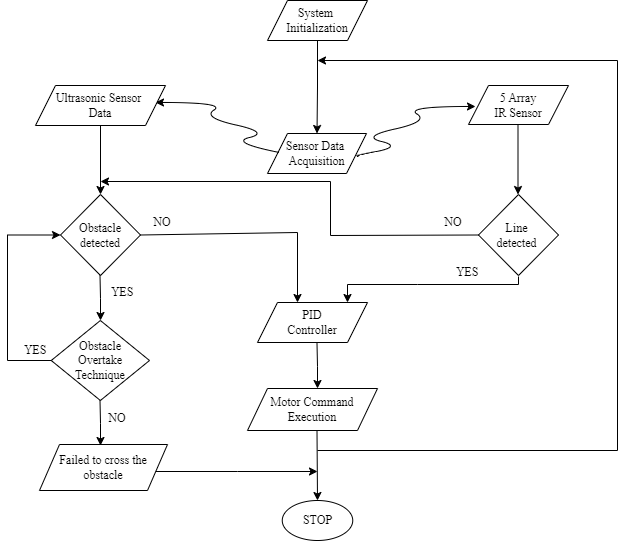

The diagram above was exported from draw.io. Its source (the exported page's mxGraphModel, read from the mxfile embedded in the PNG):
<mxGraphModel dx="928" dy="493" grid="1" gridSize="10" guides="1" tooltips="1" connect="1" arrows="1" fold="1" page="1" pageScale="1" pageWidth="850" pageHeight="1100" math="0" shadow="0">
  <root>
    <mxCell id="0" />
    <mxCell id="1" parent="0" />
    <mxCell id="Yhh9LF1zBXmGNJS4_OBJ-48" value="" style="group" vertex="1" connectable="0" parent="1">
      <mxGeometry x="70" y="40" width="610" height="540" as="geometry" />
    </mxCell>
    <mxCell id="Yhh9LF1zBXmGNJS4_OBJ-24" value="" style="edgeStyle=orthogonalEdgeStyle;rounded=0;orthogonalLoop=1;jettySize=auto;html=1;" edge="1" parent="Yhh9LF1zBXmGNJS4_OBJ-48" source="zMygb_6KwjySRye_OB66-5" target="uIymjmfFzhcAQjhaZlDV-5">
      <mxGeometry relative="1" as="geometry" />
    </mxCell>
    <mxCell id="zMygb_6KwjySRye_OB66-5" value="&lt;font&gt;System&amp;nbsp;&lt;/font&gt;&lt;div&gt;&lt;font&gt;Initialization&lt;/font&gt;&lt;/div&gt;" style="shape=parallelogram;perimeter=parallelogramPerimeter;whiteSpace=wrap;html=1;fixedSize=1;fontFamily=Times New Roman;" parent="Yhh9LF1zBXmGNJS4_OBJ-48" vertex="1">
      <mxGeometry x="260" width="100" height="40" as="geometry" />
    </mxCell>
    <mxCell id="uIymjmfFzhcAQjhaZlDV-5" value="&lt;font&gt;Sensor Data&amp;nbsp;&lt;/font&gt;&lt;div&gt;&lt;font&gt;Acquisition&lt;/font&gt;&lt;/div&gt;" style="shape=parallelogram;perimeter=parallelogramPerimeter;whiteSpace=wrap;html=1;fixedSize=1;size=20;fontFamily=Times New Roman;" parent="Yhh9LF1zBXmGNJS4_OBJ-48" vertex="1">
      <mxGeometry x="260" y="133" width="99" height="40" as="geometry" />
    </mxCell>
    <mxCell id="uIymjmfFzhcAQjhaZlDV-9" value="" style="curved=1;endArrow=classic;html=1;rounded=0;fontFamily=Times New Roman;" parent="Yhh9LF1zBXmGNJS4_OBJ-48" edge="1">
      <mxGeometry width="50" height="50" relative="1" as="geometry">
        <mxPoint x="351" y="156" as="sourcePoint" />
        <mxPoint x="468" y="106" as="targetPoint" />
        <Array as="points">
          <mxPoint x="344" y="156" />
          <mxPoint x="394" y="146" />
          <mxPoint x="354" y="136" />
          <mxPoint x="421" y="121" />
          <mxPoint x="398" y="106" />
        </Array>
      </mxGeometry>
    </mxCell>
    <mxCell id="uIymjmfFzhcAQjhaZlDV-11" value="" style="curved=1;endArrow=classic;html=1;rounded=0;fontFamily=Times New Roman;" parent="Yhh9LF1zBXmGNJS4_OBJ-48" edge="1">
      <mxGeometry width="50" height="50" relative="1" as="geometry">
        <mxPoint x="272" y="152" as="sourcePoint" />
        <mxPoint x="148" y="102" as="targetPoint" />
        <Array as="points">
          <mxPoint x="272" y="152" />
          <mxPoint x="222" y="142" />
          <mxPoint x="262" y="132" />
          <mxPoint x="195" y="117" />
          <mxPoint x="218" y="102" />
        </Array>
      </mxGeometry>
    </mxCell>
    <mxCell id="uIymjmfFzhcAQjhaZlDV-18" value="PID&lt;div&gt;Controller&lt;/div&gt;" style="shape=parallelogram;perimeter=parallelogramPerimeter;whiteSpace=wrap;html=1;fixedSize=1;size=20;fontFamily=Times New Roman;align=center;" parent="Yhh9LF1zBXmGNJS4_OBJ-48" vertex="1">
      <mxGeometry x="250" y="302" width="110" height="40" as="geometry" />
    </mxCell>
    <mxCell id="uIymjmfFzhcAQjhaZlDV-23" value="" style="endArrow=classic;html=1;rounded=0;exitX=1;exitY=0.5;exitDx=0;exitDy=0;" parent="Yhh9LF1zBXmGNJS4_OBJ-48" source="uIymjmfFzhcAQjhaZlDV-25" edge="1">
      <mxGeometry width="50" height="50" relative="1" as="geometry">
        <mxPoint x="150" y="232" as="sourcePoint" />
        <mxPoint x="290" y="302" as="targetPoint" />
        <Array as="points">
          <mxPoint x="290" y="232" />
        </Array>
      </mxGeometry>
    </mxCell>
    <mxCell id="uIymjmfFzhcAQjhaZlDV-31" value="&lt;font face=&quot;Times New Roman&quot;&gt;NO&lt;/font&gt;" style="text;html=1;align=center;verticalAlign=middle;whiteSpace=wrap;rounded=0;" parent="Yhh9LF1zBXmGNJS4_OBJ-48" vertex="1">
      <mxGeometry x="130" y="211.5" width="50" height="20" as="geometry" />
    </mxCell>
    <mxCell id="uIymjmfFzhcAQjhaZlDV-44" value="" style="endArrow=classic;html=1;rounded=0;" parent="Yhh9LF1zBXmGNJS4_OBJ-48" edge="1">
      <mxGeometry width="50" height="50" relative="1" as="geometry">
        <mxPoint x="511" y="276" as="sourcePoint" />
        <mxPoint x="340" y="302" as="targetPoint" />
        <Array as="points">
          <mxPoint x="511" y="284" />
          <mxPoint x="410" y="284" />
          <mxPoint x="340" y="284" />
        </Array>
      </mxGeometry>
    </mxCell>
    <mxCell id="uIymjmfFzhcAQjhaZlDV-49" value="&lt;font face=&quot;Times New Roman&quot;&gt;YES&lt;/font&gt;" style="text;html=1;align=center;verticalAlign=middle;whiteSpace=wrap;rounded=0;" parent="Yhh9LF1zBXmGNJS4_OBJ-48" vertex="1">
      <mxGeometry x="90" y="282" width="50" height="20" as="geometry" />
    </mxCell>
    <mxCell id="uIymjmfFzhcAQjhaZlDV-13" value="Ultrasonic Sensor&amp;nbsp;&lt;div&gt;Data&lt;/div&gt;" style="shape=parallelogram;perimeter=parallelogramPerimeter;whiteSpace=wrap;html=1;fixedSize=1;fontFamily=Times New Roman;" parent="Yhh9LF1zBXmGNJS4_OBJ-48" vertex="1">
      <mxGeometry x="28" y="85" width="130" height="40" as="geometry" />
    </mxCell>
    <mxCell id="uIymjmfFzhcAQjhaZlDV-41" value="" style="group" parent="Yhh9LF1zBXmGNJS4_OBJ-48" connectable="0" vertex="1">
      <mxGeometry x="53" y="125" width="80" height="150" as="geometry" />
    </mxCell>
    <mxCell id="uIymjmfFzhcAQjhaZlDV-25" value="&lt;font face=&quot;Times New Roman&quot;&gt;Obstacle detected&lt;/font&gt;" style="rhombus;whiteSpace=wrap;html=1;" parent="uIymjmfFzhcAQjhaZlDV-41" vertex="1">
      <mxGeometry y="69" width="80" height="81" as="geometry" />
    </mxCell>
    <mxCell id="Yhh9LF1zBXmGNJS4_OBJ-6" value="" style="endArrow=classic;html=1;rounded=0;entryX=0.5;entryY=0;entryDx=0;entryDy=0;" edge="1" parent="uIymjmfFzhcAQjhaZlDV-41">
      <mxGeometry width="50" height="50" relative="1" as="geometry">
        <mxPoint x="40" as="sourcePoint" />
        <mxPoint x="40" y="69" as="targetPoint" />
      </mxGeometry>
    </mxCell>
    <mxCell id="uIymjmfFzhcAQjhaZlDV-12" value="5 Array&lt;div&gt;&amp;nbsp;IR Sensor&amp;nbsp;&lt;/div&gt;" style="shape=parallelogram;perimeter=parallelogramPerimeter;whiteSpace=wrap;html=1;fixedSize=1;fontFamily=Times New Roman;" parent="Yhh9LF1zBXmGNJS4_OBJ-48" vertex="1">
      <mxGeometry x="461" y="85" width="100" height="39" as="geometry" />
    </mxCell>
    <mxCell id="uIymjmfFzhcAQjhaZlDV-21" value="&lt;font face=&quot;Times New Roman&quot;&gt;Line&amp;nbsp;&lt;/font&gt;&lt;div&gt;&lt;font face=&quot;Times New Roman&quot;&gt;detected&amp;nbsp;&lt;/font&gt;&lt;/div&gt;" style="rhombus;whiteSpace=wrap;html=1;" parent="Yhh9LF1zBXmGNJS4_OBJ-48" vertex="1">
      <mxGeometry x="471" y="194" width="80" height="81" as="geometry" />
    </mxCell>
    <mxCell id="Yhh9LF1zBXmGNJS4_OBJ-7" value="" style="endArrow=classic;html=1;rounded=0;entryX=0.5;entryY=0;entryDx=0;entryDy=0;" edge="1" parent="Yhh9LF1zBXmGNJS4_OBJ-48">
      <mxGeometry width="50" height="50" relative="1" as="geometry">
        <mxPoint x="510.5" y="125" as="sourcePoint" />
        <mxPoint x="510.5" y="194" as="targetPoint" />
      </mxGeometry>
    </mxCell>
    <mxCell id="Yhh9LF1zBXmGNJS4_OBJ-9" value="" style="edgeStyle=orthogonalEdgeStyle;rounded=0;orthogonalLoop=1;jettySize=auto;html=1;" edge="1" parent="Yhh9LF1zBXmGNJS4_OBJ-48">
      <mxGeometry relative="1" as="geometry">
        <mxPoint x="93" y="320" as="targetPoint" />
        <mxPoint x="92.5" y="275" as="sourcePoint" />
      </mxGeometry>
    </mxCell>
    <mxCell id="Yhh9LF1zBXmGNJS4_OBJ-11" value="&lt;font face=&quot;Times New Roman&quot;&gt;NO&lt;/font&gt;" style="text;html=1;align=center;verticalAlign=middle;whiteSpace=wrap;rounded=0;" vertex="1" parent="Yhh9LF1zBXmGNJS4_OBJ-48">
      <mxGeometry x="421" y="211.5" width="50" height="20" as="geometry" />
    </mxCell>
    <mxCell id="Yhh9LF1zBXmGNJS4_OBJ-18" value="" style="endArrow=classic;html=1;rounded=0;exitX=0;exitY=0.5;exitDx=0;exitDy=0;" edge="1" parent="Yhh9LF1zBXmGNJS4_OBJ-48" source="uIymjmfFzhcAQjhaZlDV-21">
      <mxGeometry width="50" height="50" relative="1" as="geometry">
        <mxPoint x="470" y="234" as="sourcePoint" />
        <mxPoint x="93" y="181" as="targetPoint" />
        <Array as="points">
          <mxPoint x="323" y="235" />
          <mxPoint x="323" y="181" />
        </Array>
      </mxGeometry>
    </mxCell>
    <mxCell id="Yhh9LF1zBXmGNJS4_OBJ-19" value="&lt;font face=&quot;Times New Roman&quot;&gt;YES&lt;/font&gt;" style="text;html=1;align=center;verticalAlign=middle;whiteSpace=wrap;rounded=0;" vertex="1" parent="Yhh9LF1zBXmGNJS4_OBJ-48">
      <mxGeometry x="435" y="262" width="50" height="20" as="geometry" />
    </mxCell>
    <mxCell id="Yhh9LF1zBXmGNJS4_OBJ-26" value="" style="edgeStyle=orthogonalEdgeStyle;rounded=0;orthogonalLoop=1;jettySize=auto;html=1;entryX=0;entryY=0.5;entryDx=0;entryDy=0;exitX=0;exitY=0.5;exitDx=0;exitDy=0;" edge="1" parent="Yhh9LF1zBXmGNJS4_OBJ-48" source="Yhh9LF1zBXmGNJS4_OBJ-31" target="uIymjmfFzhcAQjhaZlDV-25">
      <mxGeometry relative="1" as="geometry">
        <mxPoint x="42" y="340" as="sourcePoint" />
        <mxPoint x="-73.99999999999977" y="370" as="targetPoint" />
        <Array as="points">
          <mxPoint y="360" />
          <mxPoint y="235" />
        </Array>
      </mxGeometry>
    </mxCell>
    <mxCell id="Yhh9LF1zBXmGNJS4_OBJ-31" value="&lt;span style=&quot;font-family: &amp;quot;Times New Roman&amp;quot;;&quot;&gt;Obstacle&lt;/span&gt;&lt;div&gt;&lt;span style=&quot;font-family: &amp;quot;Times New Roman&amp;quot;;&quot;&gt;&amp;nbsp;Overtake&amp;nbsp;&lt;/span&gt;&lt;/div&gt;&lt;div&gt;&lt;span style=&quot;font-family: &amp;quot;Times New Roman&amp;quot;; background-color: initial;&quot;&gt;Technique&lt;/span&gt;&lt;/div&gt;" style="rhombus;whiteSpace=wrap;html=1;" vertex="1" parent="Yhh9LF1zBXmGNJS4_OBJ-48">
      <mxGeometry x="43.75" y="320" width="98.25" height="80" as="geometry" />
    </mxCell>
    <mxCell id="Yhh9LF1zBXmGNJS4_OBJ-33" value="&lt;font face=&quot;Times New Roman&quot;&gt;YES&lt;/font&gt;" style="text;html=1;align=center;verticalAlign=middle;whiteSpace=wrap;rounded=0;" vertex="1" parent="Yhh9LF1zBXmGNJS4_OBJ-48">
      <mxGeometry x="3" y="340" width="50" height="20" as="geometry" />
    </mxCell>
    <mxCell id="Yhh9LF1zBXmGNJS4_OBJ-35" value="&lt;font face=&quot;Times New Roman&quot;&gt;NO&lt;/font&gt;" style="text;html=1;align=center;verticalAlign=middle;whiteSpace=wrap;rounded=0;" vertex="1" parent="Yhh9LF1zBXmGNJS4_OBJ-48">
      <mxGeometry x="85" y="408" width="50" height="20" as="geometry" />
    </mxCell>
    <mxCell id="Yhh9LF1zBXmGNJS4_OBJ-36" value="" style="edgeStyle=orthogonalEdgeStyle;rounded=0;orthogonalLoop=1;jettySize=auto;html=1;" edge="1" parent="Yhh9LF1zBXmGNJS4_OBJ-48">
      <mxGeometry relative="1" as="geometry">
        <mxPoint x="93" y="445" as="targetPoint" />
        <mxPoint x="92.5" y="400" as="sourcePoint" />
      </mxGeometry>
    </mxCell>
    <mxCell id="Yhh9LF1zBXmGNJS4_OBJ-44" value="" style="edgeStyle=orthogonalEdgeStyle;rounded=0;orthogonalLoop=1;jettySize=auto;html=1;" edge="1" parent="Yhh9LF1zBXmGNJS4_OBJ-48">
      <mxGeometry relative="1" as="geometry">
        <mxPoint x="100" y="471" as="sourcePoint" />
        <mxPoint x="310" y="471" as="targetPoint" />
        <Array as="points">
          <mxPoint x="230" y="471" />
        </Array>
      </mxGeometry>
    </mxCell>
    <mxCell id="Yhh9LF1zBXmGNJS4_OBJ-38" value="&lt;font face=&quot;Times New Roman&quot;&gt;Failed to cross the obstacle&lt;/font&gt;" style="shape=parallelogram;perimeter=parallelogramPerimeter;whiteSpace=wrap;html=1;fixedSize=1;" vertex="1" parent="Yhh9LF1zBXmGNJS4_OBJ-48">
      <mxGeometry x="32" y="444" width="128" height="46" as="geometry" />
    </mxCell>
    <mxCell id="Yhh9LF1zBXmGNJS4_OBJ-39" value="" style="edgeStyle=orthogonalEdgeStyle;rounded=0;orthogonalLoop=1;jettySize=auto;html=1;" edge="1" parent="Yhh9LF1zBXmGNJS4_OBJ-48">
      <mxGeometry relative="1" as="geometry">
        <mxPoint x="310" y="388" as="targetPoint" />
        <mxPoint x="309.5" y="343" as="sourcePoint" />
      </mxGeometry>
    </mxCell>
    <mxCell id="Yhh9LF1zBXmGNJS4_OBJ-41" value="&lt;font face=&quot;Times New Roman&quot;&gt;Motor Command Execution&lt;/font&gt;" style="shape=parallelogram;perimeter=parallelogramPerimeter;whiteSpace=wrap;html=1;fixedSize=1;" vertex="1" parent="Yhh9LF1zBXmGNJS4_OBJ-48">
      <mxGeometry x="240" y="388" width="130" height="42" as="geometry" />
    </mxCell>
    <mxCell id="Yhh9LF1zBXmGNJS4_OBJ-43" value="" style="edgeStyle=orthogonalEdgeStyle;rounded=0;orthogonalLoop=1;jettySize=auto;html=1;entryX=0.5;entryY=0;entryDx=0;entryDy=0;" edge="1" parent="Yhh9LF1zBXmGNJS4_OBJ-48" target="Yhh9LF1zBXmGNJS4_OBJ-45">
      <mxGeometry relative="1" as="geometry">
        <mxPoint x="310" y="490" as="targetPoint" />
        <mxPoint x="309.5" y="430" as="sourcePoint" />
      </mxGeometry>
    </mxCell>
    <mxCell id="Yhh9LF1zBXmGNJS4_OBJ-45" value="&lt;font face=&quot;Times New Roman&quot;&gt;STOP&lt;/font&gt;" style="ellipse;whiteSpace=wrap;html=1;" vertex="1" parent="Yhh9LF1zBXmGNJS4_OBJ-48">
      <mxGeometry x="274.75" y="500" width="70.5" height="40" as="geometry" />
    </mxCell>
    <mxCell id="Yhh9LF1zBXmGNJS4_OBJ-47" value="" style="endArrow=classic;html=1;rounded=0;" edge="1" parent="Yhh9LF1zBXmGNJS4_OBJ-48">
      <mxGeometry width="50" height="50" relative="1" as="geometry">
        <mxPoint x="310" y="450" as="sourcePoint" />
        <mxPoint x="310" y="60" as="targetPoint" />
        <Array as="points">
          <mxPoint x="610" y="450" />
          <mxPoint x="610" y="60" />
        </Array>
      </mxGeometry>
    </mxCell>
  </root>
</mxGraphModel>